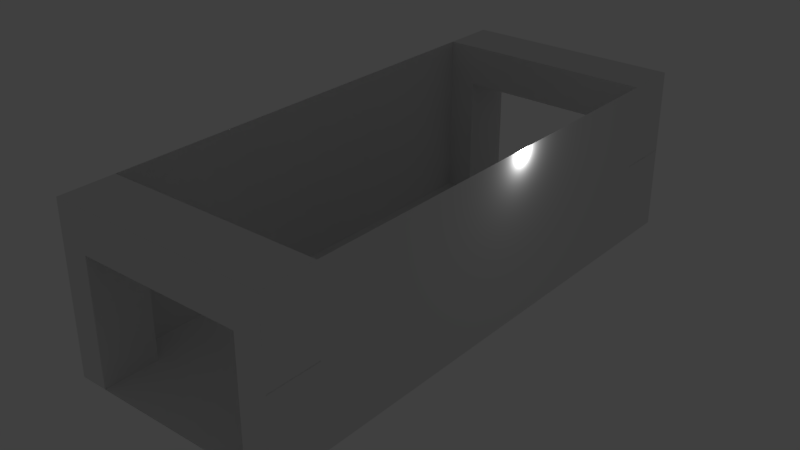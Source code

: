 # Source: floor1.blend  (saved by Blender 2.78.0; exported with 4.5.12 LTS)
import bpy
from mathutils import Matrix  # noqa: F401  (used for matrix-valued properties, if any)

bpy.ops.wm.read_factory_settings(use_empty=True)
scene = bpy.context.scene
scene.name = 'Scene'

# ---- collections
col_collection_1 = bpy.data.collections.new('Collection 1'); scene.collection.children.link(col_collection_1)

# ---- materials (node trees are filled in below, after node groups)
mat_material = bpy.data.materials.new('Material')
mat_material.alpha_threshold = 0.0
mat_material.use_transparent_shadow = False
mat_material.roughness = 0.5
mat_material.line_color = (0.0, 0.0, 0.0, 1.0)
mat_material_008 = bpy.data.materials.new('Material.008')
mat_material_008.alpha_threshold = 0.0
mat_material_008.use_transparent_shadow = False
mat_material_008.roughness = 0.5
mat_material_008.line_color = (0.0, 0.0, 0.0, 1.0)
mat_material_004 = bpy.data.materials.new('Material.004')
mat_material_004.alpha_threshold = 0.0
mat_material_004.use_transparent_shadow = False
mat_material_004.roughness = 0.5
mat_material_004.line_color = (0.0, 0.0, 0.0, 1.0)
mat_material_007 = bpy.data.materials.new('Material.007')
mat_material_007.alpha_threshold = 0.0
mat_material_007.use_transparent_shadow = False
mat_material_007.roughness = 0.5
mat_material_007.line_color = (0.0, 0.0, 0.0, 1.0)
mat_material_012 = bpy.data.materials.new('Material.012')
mat_material_012.alpha_threshold = 0.0
mat_material_012.use_transparent_shadow = False
mat_material_012.roughness = 0.5
mat_material_012.line_color = (0.0, 0.0, 0.0, 1.0)
mat_material_013 = bpy.data.materials.new('Material.013')
mat_material_013.alpha_threshold = 0.0
mat_material_013.use_transparent_shadow = False
mat_material_013.roughness = 0.5
mat_material_013.line_color = (0.0, 0.0, 0.0, 1.0)
mat_material_014 = bpy.data.materials.new('Material.014')
mat_material_014.alpha_threshold = 0.0
mat_material_014.use_transparent_shadow = False
mat_material_014.roughness = 0.5
mat_material_014.line_color = (0.0, 0.0, 0.0, 1.0)

# ---- material node trees

# ---- world
world_world = bpy.data.worlds.new('World'); scene.world = world_world
world_world.color = (0.05088, 0.05088, 0.05088)
world_world.use_sun_shadow = False
world_world.sun_shadow_jitter_overblur = 0.0
world_world.cycles.sampling_method = 'MANUAL'

# ---- cameras
cam_camera = bpy.data.cameras.new('Camera')
cam_camera.clip_end = 100.0
cam_camera.lens = 35.0
cam_camera.sensor_width = 32.0
cam_camera.sensor_height = 18.0
cam_camera.ortho_scale = 7.314
cam_camera.dof.focus_distance = 0.0
cam_camera.dof.aperture_fstop = 128.0

# ---- lights
light_lamp = bpy.data.lights.new('Lamp', 'POINT')
light_lamp.transmission_factor = 0.0
light_lamp.cutoff_distance = 30.0
light_lamp.energy = 100.0
light_lamp.shadow_buffer_clip_start = 1.001
light_lamp.shadow_soft_size = 0.1
light_lamp.shadow_maximum_resolution = 0.006
light_lamp.use_absolute_resolution = True

# ---- meshes
me_plane_001 = bpy.data.meshes.new('Plane.001')
me_plane_001.from_pydata([(-1.0, -1.0, 0.0), (1.0, -1.0, 0.0), (-1.0, 1.0, 0.0), (1.0, 1.0, 0.0)], [], [(0, 1, 3, 2)])
me_plane_001.use_remesh_preserve_volume = False
me_plane_001.use_remesh_preserve_attributes = False
me_plane_001.use_mirror_vertex_groups = False
me_plane_001.update()
me_plane = bpy.data.meshes.new('Plane')
me_plane.from_pydata([(-1.0, -1.0, 0.0), (1.0, -1.0, 0.0), (-1.0, 1.0, 0.0), (1.0, 1.0, 0.0)], [], [(0, 1, 3, 2)])
me_plane.use_remesh_preserve_volume = False
me_plane.use_remesh_preserve_attributes = False
me_plane.use_mirror_vertex_groups = False
me_plane.update()
me_cube = bpy.data.meshes.new('Cube')
me_cube.from_pydata([(1.0, 1.0, -1.0), (1.0, -1.0, -1.0), (-1.0, -1.0, -1.0), (-1.0, 1.0, -1.0), (1.0, 1.0, 1.0), (1.0, -1.0, 1.0), (-1.0, -1.0, 1.0), (-1.0, 1.0, 1.0)], [], [(0, 1, 2, 3), (4, 7, 6, 5), (0, 4, 5, 1), (1, 5, 6, 2), (2, 6, 7, 3), (4, 0, 3, 7)])
_ca = me_cube.color_attributes.new('Col', 'BYTE_COLOR', 'CORNER')
_ca.data.foreach_set('color', [1.0, 1.0, 1.0, 1.0, 1.0, 1.0, 1.0, 1.0, 1.0, 1.0, 1.0, 1.0, 1.0, 1.0, 1.0, 1.0, 1.0, 1.0, 1.0, 1.0, 1.0, 1.0, 1.0, 1.0, 1.0, 1.0, 1.0, 1.0, 1.0, 1.0, 1.0, 1.0, 1.0, 1.0, 1.0, 1.0, 1.0, 1.0, 1.0, 1.0, 1.0, 1.0, 1.0, 1.0, 1.0, 1.0, 1.0, 1.0, 1.0, 1.0, 1.0, 1.0, 1.0, 1.0, 1.0, 1.0, 1.0, 1.0, 1.0, 1.0, 1.0, 1.0, 1.0, 1.0, 1.0, 1.0, 1.0, 1.0, 1.0, 1.0, 1.0, 1.0, 1.0, 1.0, 1.0, 1.0, 1.0, 1.0, 1.0, 1.0, 1.0, 1.0, 1.0, 1.0, 1.0, 1.0, 1.0, 1.0, 1.0, 1.0, 1.0, 1.0, 1.0, 1.0, 1.0, 1.0])
me_cube.materials.append(mat_material)
me_cube.use_remesh_preserve_volume = False
me_cube.use_remesh_preserve_attributes = False
me_cube.use_mirror_vertex_groups = False
me_cube.update()
me_plane_002 = bpy.data.meshes.new('Plane.002')
me_plane_002.from_pydata([(-1.0, -1.0, 0.0), (1.0, -1.0, 0.0), (-1.0, 1.0, 0.0), (1.0, 1.0, 0.0)], [], [(0, 1, 3, 2)])
me_plane_002.use_remesh_preserve_volume = False
me_plane_002.use_remesh_preserve_attributes = False
me_plane_002.use_mirror_vertex_groups = False
me_plane_002.update()
me_cube_009 = bpy.data.meshes.new('Cube.009')
me_cube_009.from_pydata([(15.0, 1.0, -1.0), (15.0, -1.0, -1.0), (13.0, -1.0, -1.0), (13.0, 1.0, -1.0), (15.0, 1.0, 1.0), (15.0, -1.0, 1.0), (13.0, -1.0, 1.0), (13.0, 1.0, 1.0), (13.0, 1.0, 0.5), (13.0, -1.0, 0.5), (1.0, -1.0, 0.5), (1.0, 1.0, 0.5), (13.0, 1.0, 1.0), (13.0, -1.0, 1.0), (1.0, -1.0, 1.0), (1.0, 1.0, 1.0), (1.0, 1.0, -1.0), (1.0, -1.0, -1.0), (-1.0, -1.0, -1.0), (-1.0, 1.0, -1.0), (1.0, 1.0, 1.0), (1.0, -1.0, 1.0), (-1.0, -1.0, 1.0), (-1.0, 1.0, 1.0)], [], [(0, 1, 2, 3), (4, 7, 6, 5), (0, 4, 5, 1), (1, 5, 6, 2), (2, 6, 7, 3), (4, 0, 3, 7), (8, 9, 10, 11), (12, 15, 14, 13), (8, 12, 13, 9), (9, 13, 14, 10), (10, 14, 15, 11), (12, 8, 11, 15), (16, 17, 18, 19), (20, 23, 22, 21), (16, 20, 21, 17), (17, 21, 22, 18), (18, 22, 23, 19), (20, 16, 19, 23)])
me_cube_009.polygons.foreach_set('material_index', [1, 1, 1, 1, 1, 1, 2, 2, 2, 2, 2, 2, 0, 0, 0, 0, 0, 0])
me_cube_009.materials.append(mat_material_008)
me_cube_009.materials.append(mat_material_004)
me_cube_009.materials.append(mat_material_007)
me_cube_009.use_remesh_preserve_volume = False
me_cube_009.use_remesh_preserve_attributes = False
me_cube_009.use_mirror_vertex_groups = False
me_cube_009.update()
me_cube_013 = bpy.data.meshes.new('Cube.013')
me_cube_013.from_pydata([(15.0, 1.0, -1.0), (15.0, -1.0, -1.0), (13.0, -1.0, -1.0), (13.0, 1.0, -1.0), (15.0, 1.0, 1.0), (15.0, -1.0, 1.0), (13.0, -1.0, 1.0), (13.0, 1.0, 1.0), (13.0, 1.0, 0.5), (13.0, -1.0, 0.5), (1.0, -1.0, 0.5), (1.0, 1.0, 0.5), (13.0, 1.0, 1.0), (13.0, -1.0, 1.0), (1.0, -1.0, 1.0), (1.0, 1.0, 1.0), (1.0, 1.0, -1.0), (1.0, -1.0, -1.0), (-1.0, -1.0, -1.0), (-1.0, 1.0, -1.0), (1.0, 1.0, 1.0), (1.0, -1.0, 1.0), (-1.0, -1.0, 1.0), (-1.0, 1.0, 1.0)], [], [(0, 1, 2, 3), (4, 7, 6, 5), (0, 4, 5, 1), (1, 5, 6, 2), (2, 6, 7, 3), (4, 0, 3, 7), (8, 9, 10, 11), (12, 15, 14, 13), (8, 12, 13, 9), (9, 13, 14, 10), (10, 14, 15, 11), (12, 8, 11, 15), (16, 17, 18, 19), (20, 23, 22, 21), (16, 20, 21, 17), (17, 21, 22, 18), (18, 22, 23, 19), (20, 16, 19, 23)])
me_cube_013.polygons.foreach_set('material_index', [1, 1, 1, 1, 1, 1, 2, 2, 2, 2, 2, 2, 0, 0, 0, 0, 0, 0])
me_cube_013.materials.append(mat_material_012)
me_cube_013.materials.append(mat_material_013)
me_cube_013.materials.append(mat_material_014)
me_cube_013.use_remesh_preserve_volume = False
me_cube_013.use_remesh_preserve_attributes = False
me_cube_013.use_mirror_vertex_groups = False
me_cube_013.update()

# ---- objects
ob_plane_001 = bpy.data.objects.new('Plane.001', me_plane_001)
ob_plane = bpy.data.objects.new('Plane', me_plane)
ob_cube = bpy.data.objects.new('Cube', me_cube)
ob_lamp = bpy.data.objects.new('Lamp', light_lamp)
ob_camera = bpy.data.objects.new('Camera', cam_camera)
ob_plane_002 = bpy.data.objects.new('Plane.002', me_plane_002)
ob_arch = bpy.data.objects.new('arch', me_cube_009)
ob_arch_001 = bpy.data.objects.new('arch.001', me_cube_013)

# ---- transforms, parenting, visibility, modifiers, constraints
ob_plane_001.location = (-4.0, 0.0, 3.0)
ob_plane_001.rotation_euler = (-0.0, -1.571, 0.0)
ob_plane_001.scale = (3.0, 10.0, 0.0)
ob_plane_001.lineart.crease_threshold = 0.0
ob_plane.location = (0.0, 0.0, 0.0)
ob_plane.scale = (4.0, 10.0, 10.0)
ob_plane.lineart.crease_threshold = 0.0
ob_cube.location = (0.0, 0.0, 0.0)
ob_cube.lock_rotations_4d = False
ob_cube.empty_display_type = 'ARROWS'
ob_cube.lineart.crease_threshold = 0.0
ob_lamp.location = (4.076, 1.005, 5.904)
ob_lamp.rotation_euler = (0.6503, 0.05522, 1.866)
ob_lamp.lock_rotations_4d = False
ob_lamp.empty_display_type = 'ARROWS'
ob_lamp.color = (0.0, 0.0, 0.0, 0.0)
ob_lamp.lineart.crease_threshold = 0.0
ob_camera.location = (2.976, -11.11, 6.638)
ob_camera.rotation_euler = (1.047, 4.626e-07, 0.2618)
ob_camera.scale = (1.0, 1.0, 1.0)
ob_camera.lock_rotations_4d = False
ob_camera.empty_display_type = 'ARROWS'
ob_camera.color = (0.0, 0.0, 0.0, 0.0)
ob_camera.display_type = 'WIRE'
ob_camera.lineart.crease_threshold = 0.0
ob_plane_002.location = (4.0, 0.0, 3.0)
ob_plane_002.rotation_euler = (-0.0, 1.571, 0.0)
ob_plane_002.scale = (3.0, 10.0, 0.0)
ob_plane_002.lineart.crease_threshold = 0.0
ob_arch.location = (-3.5, 9.0, 3.0)
ob_arch.scale = (0.5, 1.0, 3.0)
ob_arch.lock_rotations_4d = False
ob_arch.empty_display_type = 'ARROWS'
ob_arch.lineart.crease_threshold = 0.0
ob_arch_001.location = (-3.5, -9.0, 3.0)
ob_arch_001.scale = (0.5, 1.0, 3.0)
ob_arch_001.lock_rotations_4d = False
ob_arch_001.empty_display_type = 'ARROWS'
ob_arch_001.lineart.crease_threshold = 0.0

# ---- collection membership
col_collection_1.objects.link(ob_plane_001)
col_collection_1.objects.link(ob_plane)
col_collection_1.objects.link(ob_cube)
col_collection_1.objects.link(ob_lamp)
col_collection_1.objects.link(ob_camera)
col_collection_1.objects.link(ob_plane_002)
col_collection_1.objects.link(ob_arch)
col_collection_1.objects.link(ob_arch_001)

# ---- scene / render settings (as saved in the file)
scene.frame_start = 1; scene.frame_end = 250; scene.frame_set(1)
scene.render.engine = 'BLENDER_EEVEE_NEXT'
scene.render.resolution_percentage = 50
scene.render.dither_intensity = 0.0
scene.cycles.use_denoising = False
scene.cycles.samples = 128
scene.cycles.sampling_pattern = 'TABULATED_SOBOL'
scene.cycles.light_sampling_threshold = 0.0
scene.cycles.use_adaptive_sampling = False
scene.cycles.use_light_tree = False
scene.cycles.blur_glossy = 0.0
scene.cycles.sample_clamp_indirect = 0.0
scene.view_settings.view_transform = 'Standard'
bpy.context.view_layer.update()

# ---- added for rendering (the .blend has no active camera): camera
cam_auto = bpy.data.cameras.new('AutoCamera')
cam_auto.lens = 50.0
cam_auto.sensor_width = 36.0
cam_auto.clip_end = 1000.0
ob_auto_camera = bpy.data.objects.new('AutoCamera', cam_auto)
scene.collection.objects.link(ob_auto_camera)
ob_auto_camera.location = (20.9559, -25.1471, 19.2647)
ob_auto_camera.rotation_euler = (1.09748, -7.21219e-08, 0.694738)
scene.camera = ob_auto_camera
bpy.context.view_layer.update()
